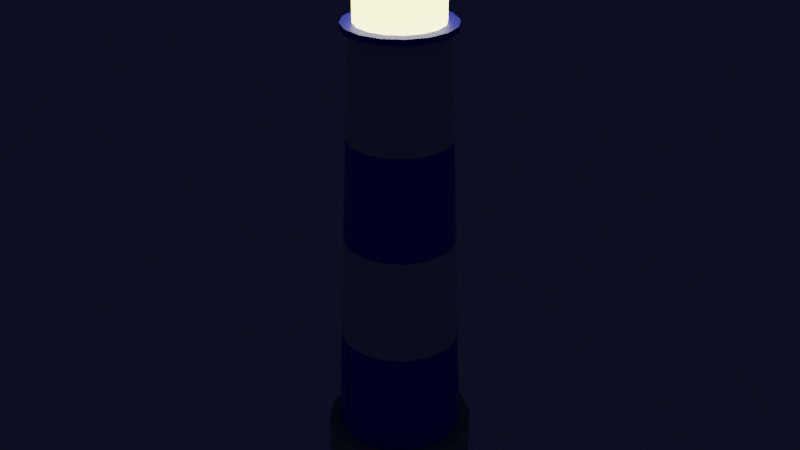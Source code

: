 # Source: Lighthouse.blend  (saved by Blender 3.4.6; exported with 4.5.12 LTS)
import bpy
from mathutils import Matrix  # noqa: F401  (used for matrix-valued properties, if any)

bpy.ops.wm.read_factory_settings(use_empty=True)
scene = bpy.context.scene
scene.name = 'Scene'

# ---- collections
col_collection = bpy.data.collections.new('Collection'); scene.collection.children.link(col_collection)
col_houses = bpy.data.collections.new('Houses'); scene.collection.children.link(col_houses)

# ---- materials (node trees are filled in below, after node groups)
mat_white = bpy.data.materials.new('White')
mat_white.use_transparent_shadow = False
mat_bule = bpy.data.materials.new('Bule')
mat_bule.use_transparent_shadow = False
mat_grey_base = bpy.data.materials.new('Grey Base')
mat_grey_base.use_transparent_shadow = False
mat_emission = bpy.data.materials.new('Emission')
mat_emission.use_transparent_shadow = False

# ---- material node trees
mat_white.use_nodes = True; mat_white.node_tree.nodes.clear()
_N = mat_white.node_tree.nodes; _L = mat_white.node_tree.links
n0 = _N.new('ShaderNodeBsdfPrincipled'); n0.name = 'Principled BSDF'; n0.location = (10, 300)
n0.distribution = 'GGX'
n0.subsurface_method = 'RANDOM_WALK_SKIN'
n0.inputs[3].default_value = 1.45
n0.inputs[27].default_value = (0.0, 0.0, 0.0, 1.0)
n0.inputs[28].default_value = 1.0
n1 = _N.new('ShaderNodeOutputMaterial'); n1.name = 'Material Output'; n1.location = (300, 300)
_L.new(n0.outputs[0], n1.inputs[0])
n1.is_active_output = True
mat_bule.use_nodes = True; mat_bule.node_tree.nodes.clear()
_N = mat_bule.node_tree.nodes; _L = mat_bule.node_tree.links
n0 = _N.new('ShaderNodeBsdfPrincipled'); n0.name = 'Principled BSDF'; n0.location = (10, 300)
n0.distribution = 'GGX'
n0.subsurface_method = 'RANDOM_WALK_SKIN'
n0.inputs[0].default_value = (0.02788, 0.04097, 0.8, 1.0)
n0.inputs[3].default_value = 1.45
n0.inputs[27].default_value = (0.0, 0.0, 0.0, 1.0)
n0.inputs[28].default_value = 1.0
n1 = _N.new('ShaderNodeOutputMaterial'); n1.name = 'Material Output'; n1.location = (300, 300)
_L.new(n0.outputs[0], n1.inputs[0])
n1.is_active_output = True
mat_grey_base.use_nodes = True; mat_grey_base.node_tree.nodes.clear()
_N = mat_grey_base.node_tree.nodes; _L = mat_grey_base.node_tree.links
n0 = _N.new('ShaderNodeBsdfPrincipled'); n0.name = 'Principled BSDF'; n0.location = (10, 300)
n0.distribution = 'GGX'
n0.subsurface_method = 'RANDOM_WALK_SKIN'
n0.inputs[0].default_value = (0.3496, 0.3496, 0.3496, 1.0)
n0.inputs[3].default_value = 1.45
n0.inputs[27].default_value = (0.0, 0.0, 0.0, 1.0)
n0.inputs[28].default_value = 1.0
n1 = _N.new('ShaderNodeOutputMaterial'); n1.name = 'Material Output'; n1.location = (300, 300)
_L.new(n0.outputs[0], n1.inputs[0])
n1.is_active_output = True
mat_emission.use_nodes = True; mat_emission.node_tree.nodes.clear()
_N = mat_emission.node_tree.nodes; _L = mat_emission.node_tree.links
n0 = _N.new('ShaderNodeBsdfPrincipled'); n0.name = 'Principled BSDF'; n0.location = (10, 300)
n0.distribution = 'GGX'
n0.subsurface_method = 'RANDOM_WALK_SKIN'
n0.inputs[3].default_value = 1.45
n0.inputs[27].default_value = (0.5193, 0.4759, 0.1749, 1.0)
n0.inputs[28].default_value = 8.3
n1 = _N.new('ShaderNodeOutputMaterial'); n1.name = 'Material Output'; n1.location = (300, 300)
_L.new(n0.outputs[0], n1.inputs[0])
n1.is_active_output = True

# ---- world
world_world = bpy.data.worlds.new('World'); scene.world = world_world
world_world.use_nodes = True; world_world.node_tree.nodes.clear()
_N = world_world.node_tree.nodes; _L = world_world.node_tree.links
n0 = _N.new('ShaderNodeOutputWorld'); n0.name = 'World Output'; n0.location = (300, 300)
n1 = _N.new('ShaderNodeBackground'); n1.name = 'Background'; n1.location = (10, 300)
n1.inputs[0].default_value = (0.003196, 0.004719, 0.01441, 1.0)
_L.new(n1.outputs[0], n0.inputs[0])
n0.is_active_output = True
world_world.color = (0.05088, 0.05088, 0.05088)
world_world.use_sun_shadow = False
world_world.sun_shadow_jitter_overblur = 0.0

# ---- meshes
me_cylinder_001 = bpy.data.meshes.new('Cylinder.001')
me_cylinder_001.from_pydata([(4.768e-07, 0.663, -3.724), (4.768e-07, 0.5616, -2.92), (0.2537, 0.6125, -3.724), (0.2149, 0.5189, -2.92), (0.4688, 0.4688, -3.724), (0.3971, 0.3971, -2.92), (0.6125, 0.2537, -3.724), (0.5189, 0.2149, -2.92), (0.663, 1.907e-06, -3.724), (0.5616, 1.907e-06, -2.92), (0.6125, -0.2537, -3.724), (0.5189, -0.2149, -2.92), (0.4688, -0.4688, -3.724), (0.3971, -0.3971, -2.92), (0.2537, -0.6125, -3.724), (0.2149, -0.5189, -2.92), (4.768e-07, -0.663, -3.724), (4.768e-07, -0.5616, -2.92), (-0.2537, -0.6125, -3.724), (-0.2149, -0.5189, -2.92), (-0.4688, -0.4688, -3.724), (-0.3971, -0.3971, -2.92), (-0.6125, -0.2537, -3.724), (-0.5189, -0.2149, -2.92), (-0.663, 1.907e-06, -3.724), (-0.5616, 1.907e-06, -2.92), (-0.6125, 0.2537, -3.724), (-0.5189, 0.2149, -2.92), (-0.4688, 0.4688, -3.724), (-0.3971, 0.3971, -2.92), (-0.2537, 0.6125, -3.724), (-0.2149, 0.5189, -2.92), (0.2537, 0.6125, -2.92), (4.768e-07, 0.663, -2.92), (0.4688, 0.4688, -2.92), (0.6125, 0.2537, -2.92), (0.663, 1.907e-06, -2.92), (0.6125, -0.2537, -2.92), (0.4688, -0.4688, -2.92), (0.2537, -0.6125, -2.92), (4.768e-07, -0.663, -2.92), (-0.2537, -0.6125, -2.92), (-0.4688, -0.4688, -2.92), (-0.6125, -0.2537, -2.92), (-0.663, 1.907e-06, -2.92), (-0.6125, 0.2537, -2.92), (-0.4688, 0.4688, -2.92), (-0.2537, 0.6125, -2.92), (0.1612, 0.3891, 0.8304), (4.768e-07, 0.4212, 0.8304), (0.2978, 0.2978, 0.8304), (0.3891, 0.1612, 0.8304), (0.4212, 1.907e-06, 0.8304), (0.3891, -0.1612, 0.8304), (0.2978, -0.2978, 0.8304), (0.1612, -0.3891, 0.8304), (4.768e-07, -0.4212, 0.8304), (-0.1612, -0.3891, 0.8304), (-0.2978, -0.2978, 0.8304), (-0.3891, -0.1612, 0.8304), (-0.4212, 1.907e-06, 0.8304), (-0.3891, 0.1612, 0.8304), (-0.2978, 0.2978, 0.8304), (-0.1612, 0.3891, 0.8304), (0.1612, 0.3891, 0.8304), (4.768e-07, 0.4212, 0.8304), (0.2978, 0.2978, 0.8304), (0.3891, 0.1612, 0.8304), (0.4212, 1.907e-06, 0.8304), (0.3891, -0.1612, 0.8304), (0.2978, -0.2978, 0.8304), (0.1612, -0.3891, 0.8304), (4.768e-07, -0.4212, 0.8304), (-0.1612, -0.3891, 0.8304), (-0.2978, -0.2978, 0.8304), (-0.3891, -0.1612, 0.8304), (-0.4212, 1.907e-06, 0.8304), (-0.3891, 0.1612, 0.8304), (-0.2978, 0.2978, 0.8304), (-0.1612, 0.3891, 0.8304), (0.1854, 0.4475, 0.8304), (4.768e-07, 0.4844, 0.8304), (0.3425, 0.3425, 0.8304), (0.4475, 0.1854, 0.8304), (0.4844, 1.907e-06, 0.8304), (0.4475, -0.1854, 0.8304), (0.3425, -0.3425, 0.8304), (0.1854, -0.4475, 0.8304), (4.768e-07, -0.4844, 0.8304), (-0.1854, -0.4475, 0.8304), (-0.3425, -0.3425, 0.8304), (-0.4475, -0.1854, 0.8304), (-0.4844, 1.907e-06, 0.8304), (-0.4475, 0.1854, 0.8304), (-0.3425, 0.3425, 0.8304), (-0.1854, 0.4475, 0.8304), (0.1854, 0.4475, 0.8304), (4.768e-07, 0.4844, 0.8304), (0.3425, 0.3425, 0.8304), (0.4475, 0.1854, 0.8304), (0.4844, 1.907e-06, 0.8304), (0.4475, -0.1854, 0.8304), (0.3425, -0.3425, 0.8304), (0.1854, -0.4475, 0.8304), (4.768e-07, -0.4844, 0.8304), (-0.1854, -0.4475, 0.8304), (-0.3425, -0.3425, 0.8304), (-0.4475, -0.1854, 0.8304), (-0.4844, 1.907e-06, 0.8304), (-0.4475, 0.1854, 0.8304), (-0.3425, 0.3425, 0.8304), (-0.1854, 0.4475, 0.8304), (0.1466, 0.3538, 0.884), (4.768e-07, 0.383, 0.884), (0.2708, 0.2708, 0.884), (0.3538, 0.1466, 0.884), (0.383, 1.907e-06, 0.884), (0.3538, -0.1466, 0.884), (0.2708, -0.2708, 0.884), (0.1466, -0.3538, 0.884), (4.768e-07, -0.383, 0.884), (-0.1466, -0.3538, 0.884), (-0.2708, -0.2708, 0.884), (-0.3538, -0.1466, 0.884), (-0.383, 1.907e-06, 0.884), (-0.3538, 0.1466, 0.884), (-0.2708, 0.2708, 0.884), (-0.1466, 0.3538, 0.884), (0.1854, 0.4475, 0.884), (4.768e-07, 0.4844, 0.884), (0.3425, 0.3425, 0.884), (0.4475, 0.1854, 0.884), (0.4844, 1.907e-06, 0.884), (0.4475, -0.1854, 0.884), (0.3425, -0.3425, 0.884), (0.1854, -0.4475, 0.884), (4.768e-07, -0.4844, 0.884), (-0.1854, -0.4475, 0.884), (-0.3425, -0.3425, 0.884), (-0.4475, -0.1854, 0.884), (-0.4844, 1.907e-06, 0.884), (-0.4475, 0.1854, 0.884), (-0.3425, 0.3425, 0.884), (-0.1854, 0.4475, 0.884), (0.1466, 0.3538, 1.42), (9.537e-07, 0.383, 1.42), (0.2708, 0.2708, 1.42), (0.3538, 0.1466, 1.42), (0.383, 1.907e-06, 1.42), (0.3538, -0.1466, 1.42), (0.2708, -0.2708, 1.42), (0.1466, -0.3538, 1.42), (7.153e-07, -0.383, 1.42), (-0.1466, -0.3538, 1.42), (-0.2708, -0.2708, 1.42), (-0.3538, -0.1466, 1.42), (-0.383, 1.907e-06, 1.42), (-0.3538, 0.1466, 1.42), (-0.2708, 0.2708, 1.42), (-0.1466, 0.3538, 1.42), (0.1832, 0.4423, 1.42), (9.537e-07, 0.4787, 1.42), (0.3385, 0.3385, 1.42), (0.4423, 0.1832, 1.42), (0.4787, 1.907e-06, 1.42), (0.4423, -0.1832, 1.42), (0.3385, -0.3385, 1.42), (0.1832, -0.4423, 1.42), (7.153e-07, -0.4787, 1.42), (-0.1832, -0.4423, 1.42), (-0.3385, -0.3385, 1.42), (-0.4423, -0.1832, 1.42), (-0.4787, 1.907e-06, 1.42), (-0.4423, 0.1832, 1.42), (-0.3385, 0.3385, 1.42), (-0.1832, 0.4423, 1.42), (0.1832, 0.4423, 1.42), (9.537e-07, 0.4787, 1.42), (0.3385, 0.3385, 1.42), (0.4423, 0.1832, 1.42), (0.4787, 1.907e-06, 1.42), (0.4423, -0.1832, 1.42), (0.3385, -0.3385, 1.42), (0.1832, -0.4423, 1.42), (7.153e-07, -0.4787, 1.42), (-0.1832, -0.4423, 1.42), (-0.3385, -0.3385, 1.42), (-0.4423, -0.1832, 1.42), (-0.4787, 1.907e-06, 1.42), (-0.4423, 0.1832, 1.42), (-0.3385, 0.3385, 1.42), (-0.1832, 0.4423, 1.42), (0.1832, 0.4423, 1.473), (9.537e-07, 0.4787, 1.473), (0.3385, 0.3385, 1.473), (0.4423, 0.1832, 1.473), (0.4787, 1.907e-06, 1.473), (0.4423, -0.1832, 1.473), (0.3385, -0.3385, 1.473), (0.1832, -0.4423, 1.473), (7.153e-07, -0.4787, 1.473), (-0.1832, -0.4423, 1.473), (-0.3385, -0.3385, 1.473), (-0.4423, -0.1832, 1.473), (-0.4787, 1.907e-06, 1.473), (-0.4423, 0.1832, 1.473), (-0.3385, 0.3385, 1.473), (-0.1832, 0.4423, 1.473), (7.153e-07, 1.907e-06, 1.875), (7.153e-07, 1.907e-06, 1.875), (7.153e-07, 1.907e-06, 1.875), (7.153e-07, 1.907e-06, 1.875), (7.153e-07, 1.907e-06, 1.875), (7.153e-07, 1.907e-06, 1.875), (7.153e-07, 1.907e-06, 1.875), (7.153e-07, 1.907e-06, 1.875), (7.153e-07, 1.907e-06, 1.875), (7.153e-07, 1.907e-06, 1.875), (7.153e-07, 1.907e-06, 1.875), (7.153e-07, 1.907e-06, 1.875), (7.153e-07, 1.907e-06, 1.875), (7.153e-07, 1.907e-06, 1.875), (7.153e-07, 1.907e-06, 1.875), (7.153e-07, 1.907e-06, 1.875), (-0.3723, -0.3723, -1.982), (-0.3475, -0.3475, -1.045), (-0.3227, -0.3227, -0.1072), (-0.4216, -0.1746, -0.1072), (-0.454, -0.1881, -1.045), (-0.4864, -0.2015, -1.982), (0.4864, 0.2015, -1.982), (0.454, 0.1881, -1.045), (0.4216, 0.1746, -0.1072), (0.4563, 1.907e-06, -0.1072), (0.4914, 1.907e-06, -1.045), (0.5265, 1.907e-06, -1.982), (-0.4563, 1.907e-06, -0.1072), (-0.4914, 1.907e-06, -1.045), (-0.5265, 1.907e-06, -1.982), (0.4216, -0.1746, -0.1072), (0.454, -0.1881, -1.045), (0.4864, -0.2015, -1.982), (-0.4216, 0.1746, -0.1072), (-0.454, 0.1881, -1.045), (-0.4864, 0.2015, -1.982), (0.3227, -0.3227, -0.1072), (0.3475, -0.3475, -1.045), (0.3723, -0.3723, -1.982), (-0.3227, 0.3227, -0.1072), (-0.3475, 0.3475, -1.045), (-0.3723, 0.3723, -1.982), (0.1746, -0.4216, -0.1072), (0.1881, -0.454, -1.045), (0.2015, -0.4864, -1.982), (-0.1746, 0.4216, -0.1072), (-0.1881, 0.454, -1.045), (-0.2015, 0.4864, -1.982), (4.768e-07, -0.4563, -0.1072), (4.768e-07, -0.4914, -1.045), (4.768e-07, -0.5265, -1.982), (4.768e-07, 0.5265, -1.982), (4.768e-07, 0.4914, -1.045), (4.768e-07, 0.4563, -0.1072), (0.1746, 0.4216, -0.1072), (0.1881, 0.454, -1.045), (0.2015, 0.4864, -1.982), (-0.1746, -0.4216, -0.1072), (-0.1881, -0.454, -1.045), (-0.2015, -0.4864, -1.982), (0.3227, 0.3227, -0.1072), (0.3475, 0.3475, -1.045), (0.3723, 0.3723, -1.982)], [], [(0, 33, 32, 2), (2, 32, 34, 4), (4, 34, 35, 6), (6, 35, 36, 8), (8, 36, 37, 10), (10, 37, 38, 12), (12, 38, 39, 14), (14, 39, 40, 16), (16, 40, 41, 18), (18, 41, 42, 20), (20, 42, 43, 22), (22, 43, 44, 24), (24, 44, 45, 26), (26, 45, 46, 28), (227, 226, 58, 59), (28, 46, 47, 30), (30, 47, 33, 0), (0, 2, 4, 6, 8, 10, 12, 14, 16, 18, 20, 22, 24, 26, 28, 30), (1, 3, 32, 33), (3, 5, 34, 32), (5, 7, 35, 34), (7, 9, 36, 35), (9, 11, 37, 36), (11, 13, 38, 37), (13, 15, 39, 38), (15, 17, 40, 39), (17, 19, 41, 40), (19, 21, 42, 41), (21, 23, 43, 42), (23, 25, 44, 43), (25, 27, 45, 44), (27, 29, 46, 45), (29, 31, 47, 46), (31, 1, 33, 47), (48, 49, 65, 64), (233, 232, 51, 52), (236, 227, 59, 60), (239, 233, 52, 53), (242, 236, 60, 61), (245, 239, 53, 54), (248, 242, 61, 62), (251, 245, 54, 55), (254, 248, 62, 63), (257, 251, 55, 56), (263, 262, 49, 48), (262, 254, 63, 49), (266, 257, 56, 57), (269, 263, 48, 50), (226, 266, 57, 58), (232, 269, 50, 51), (70, 69, 85, 86), (49, 63, 79, 65), (57, 56, 72, 73), (50, 48, 64, 66), (58, 57, 73, 74), (51, 50, 66, 67), (59, 58, 74, 75), (52, 51, 67, 68), (60, 59, 75, 76), (53, 52, 68, 69), (61, 60, 76, 77), (54, 53, 69, 70), (62, 61, 77, 78), (55, 54, 70, 71), (63, 62, 78, 79), (56, 55, 71, 72), (91, 90, 106, 107), (78, 77, 93, 94), (71, 70, 86, 87), (79, 78, 94, 95), (72, 71, 87, 88), (64, 65, 81, 80), (65, 79, 95, 81), (73, 72, 88, 89), (66, 64, 80, 82), (74, 73, 89, 90), (67, 66, 82, 83), (75, 74, 90, 91), (68, 67, 83, 84), (76, 75, 91, 92), (69, 68, 84, 85), (77, 76, 92, 93), (97, 111, 143, 129), (84, 83, 99, 100), (92, 91, 107, 108), (85, 84, 100, 101), (93, 92, 108, 109), (86, 85, 101, 102), (94, 93, 109, 110), (87, 86, 102, 103), (95, 94, 110, 111), (88, 87, 103, 104), (80, 81, 97, 96), (81, 95, 111, 97), (89, 88, 104, 105), (82, 80, 96, 98), (90, 89, 105, 106), (83, 82, 98, 99), (120, 119, 151, 152), (105, 104, 136, 137), (98, 96, 128, 130), (106, 105, 137, 138), (99, 98, 130, 131), (107, 106, 138, 139), (100, 99, 131, 132), (108, 107, 139, 140), (101, 100, 132, 133), (109, 108, 140, 141), (102, 101, 133, 134), (110, 109, 141, 142), (103, 102, 134, 135), (111, 110, 142, 143), (104, 103, 135, 136), (96, 97, 129, 128), (113, 112, 128, 129), (112, 114, 130, 128), (114, 115, 131, 130), (115, 116, 132, 131), (116, 117, 133, 132), (117, 118, 134, 133), (118, 119, 135, 134), (119, 120, 136, 135), (120, 121, 137, 136), (121, 122, 138, 137), (122, 123, 139, 138), (123, 124, 140, 139), (124, 125, 141, 140), (125, 126, 142, 141), (126, 127, 143, 142), (127, 113, 129, 143), (146, 144, 160, 162), (112, 113, 145, 144), (113, 127, 159, 145), (121, 120, 152, 153), (114, 112, 144, 146), (122, 121, 153, 154), (115, 114, 146, 147), (123, 122, 154, 155), (116, 115, 147, 148), (124, 123, 155, 156), (117, 116, 148, 149), (125, 124, 156, 157), (118, 117, 149, 150), (126, 125, 157, 158), (119, 118, 150, 151), (127, 126, 158, 159), (167, 166, 182, 183), (154, 153, 169, 170), (147, 146, 162, 163), (155, 154, 170, 171), (148, 147, 163, 164), (156, 155, 171, 172), (149, 148, 164, 165), (157, 156, 172, 173), (150, 149, 165, 166), (158, 157, 173, 174), (151, 150, 166, 167), (159, 158, 174, 175), (152, 151, 167, 168), (144, 145, 161, 160), (145, 159, 175, 161), (153, 152, 168, 169), (188, 187, 203, 204), (175, 174, 190, 191), (168, 167, 183, 184), (160, 161, 177, 176), (161, 175, 191, 177), (169, 168, 184, 185), (162, 160, 176, 178), (170, 169, 185, 186), (163, 162, 178, 179), (171, 170, 186, 187), (164, 163, 179, 180), (172, 171, 187, 188), (165, 164, 180, 181), (173, 172, 188, 189), (166, 165, 181, 182), (174, 173, 189, 190), (202, 201, 217, 218), (181, 180, 196, 197), (189, 188, 204, 205), (182, 181, 197, 198), (190, 189, 205, 206), (183, 182, 198, 199), (191, 190, 206, 207), (184, 183, 199, 200), (176, 177, 193, 192), (177, 191, 207, 193), (185, 184, 200, 201), (178, 176, 192, 194), (186, 185, 201, 202), (179, 178, 194, 195), (187, 186, 202, 203), (180, 179, 195, 196), (208, 209, 223, 222, 221, 220, 219, 218, 217, 216, 215, 214, 213, 212, 211, 210), (195, 194, 210, 211), (203, 202, 218, 219), (196, 195, 211, 212), (204, 203, 219, 220), (197, 196, 212, 213), (205, 204, 220, 221), (198, 197, 213, 214), (206, 205, 221, 222), (199, 198, 214, 215), (207, 206, 222, 223), (200, 199, 215, 216), (192, 193, 209, 208), (193, 207, 223, 209), (201, 200, 216, 217), (194, 192, 208, 210), (7, 5, 271, 230), (230, 271, 270, 231), (231, 270, 269, 232), (21, 19, 268, 224), (224, 268, 267, 225), (225, 267, 266, 226), (5, 3, 265, 271), (271, 265, 264, 270), (270, 264, 263, 269), (19, 17, 259, 268), (268, 259, 258, 267), (267, 258, 257, 266), (1, 31, 256, 260), (260, 256, 255, 261), (261, 255, 254, 262), (3, 1, 260, 265), (265, 260, 261, 264), (264, 261, 262, 263), (17, 15, 253, 259), (259, 253, 252, 258), (258, 252, 251, 257), (31, 29, 250, 256), (256, 250, 249, 255), (255, 249, 248, 254), (15, 13, 247, 253), (253, 247, 246, 252), (252, 246, 245, 251), (29, 27, 244, 250), (250, 244, 243, 249), (249, 243, 242, 248), (13, 11, 241, 247), (247, 241, 240, 246), (246, 240, 239, 245), (27, 25, 238, 244), (244, 238, 237, 243), (243, 237, 236, 242), (11, 9, 235, 241), (241, 235, 234, 240), (240, 234, 233, 239), (25, 23, 229, 238), (238, 229, 228, 237), (237, 228, 227, 236), (9, 7, 230, 235), (235, 230, 231, 234), (234, 231, 232, 233), (23, 21, 224, 229), (229, 224, 225, 228), (228, 225, 226, 227)])
me_cylinder_001.polygons.foreach_set('material_index', [2, 2, 2, 2, 2, 2, 2, 2, 2, 2, 2, 2, 2, 2, 0, 2, 2, 0, 2, 2, 2, 2, 2, 2, 2, 2, 2, 2, 2, 2, 2, 2, 2, 2, 0, 0, 0, 0, 0, 0, 0, 0, 0, 0, 0, 0, 0, 0, 0, 0, 1, 0, 0, 0, 0, 0, 0, 0, 0, 0, 0, 0, 0, 0, 0, 0, 0, 1, 1, 1, 1, 1, 1, 1, 1, 1, 1, 1, 1, 1, 1, 1, 1, 0, 0, 0, 0, 0, 0, 0, 0, 0, 0, 0, 0, 0, 0, 0, 3, 1, 1, 1, 1, 1, 1, 1, 1, 1, 1, 1, 1, 1, 1, 1, 1, 1, 1, 1, 1, 1, 1, 1, 1, 1, 1, 1, 1, 1, 1, 1, 1, 3, 3, 3, 3, 3, 3, 3, 3, 3, 3, 3, 3, 3, 3, 3, 1, 0, 1, 0, 1, 0, 1, 0, 1, 0, 1, 0, 1, 0, 0, 1, 1, 1, 1, 1, 1, 1, 1, 1, 1, 1, 1, 1, 1, 1, 1, 1, 1, 1, 1, 1, 1, 1, 1, 1, 1, 1, 1, 1, 1, 1, 1, 1, 1, 1, 1, 1, 1, 1, 1, 1, 1, 1, 1, 1, 1, 1, 1, 1, 1, 0, 1, 1, 0, 1, 1, 0, 1, 1, 0, 1, 1, 0, 1, 1, 0, 1, 1, 0, 1, 1, 0, 1, 1, 0, 1, 1, 0, 1, 1, 0, 1, 1, 0, 1, 1, 0, 1, 1, 0, 1, 1, 0, 1, 1, 0, 1])
_uv = me_cylinder_001.uv_layers.new(name='UVMap')
_uv.uv.foreach_set('vector', [1.0, 0.5, 1.0, 1.0, 0.9375, 1.0, 0.9375, 0.5, 0.9375, 0.5, 0.9375, 1.0, 0.875, 1.0, 0.875, 0.5, 0.875, 0.5, 0.875, 1.0, 0.8125, 1.0, 0.8125, 0.5, 0.8125, 0.5, 0.8125, 1.0, 0.75, 1.0, 0.75, 0.5, 0.75, 0.5, 0.75, 1.0, 0.6875, 1.0, 0.6875, 0.5, 0.6875, 0.5, 0.6875, 1.0, 0.625, 1.0, 0.625, 0.5, 0.625, 0.5, 0.625, 1.0, 0.5625, 1.0, 0.5625, 0.5, 0.5625, 0.5, 0.5625, 1.0, 0.5, 1.0, 0.5, 0.5, 0.5, 0.5, 0.5, 1.0, 0.4375, 1.0, 0.4375, 0.5, 0.4375, 0.5, 0.4375, 1.0, 0.375, 1.0, 0.375, 0.5, 0.375, 0.5, 0.375, 1.0, 0.3125, 1.0, 0.3125, 0.5, 0.3125, 0.5, 0.3125, 1.0, 0.25, 1.0, 0.25, 0.5, 0.25, 0.5, 0.25, 1.0, 0.1875, 1.0, 0.1875, 0.5, 0.1875, 0.5, 0.1875, 1.0, 0.125, 1.0, 0.125, 0.5, 0.06218, 0.1722, 0.1062, 0.1062, 0.1062, 0.1062, 0.06218, 0.1722, 0.125, 0.5, 0.125, 1.0, 0.0625, 1.0, 0.0625, 0.5, 0.0625, 0.5, 0.0625, 1.0, 0.0, 1.0, 0.0, 0.5, 0.75, 0.49, 0.8418, 0.4717, 0.9197, 0.4197, 0.9717, 0.3418, 0.99, 0.25, 0.9717, 0.1582, 0.9197, 0.08029, 0.8418, 0.02827, 0.75, 0.01, 0.6582, 0.02827, 0.5803, 0.08029, 0.5283, 0.1582, 0.51, 0.25, 0.5283, 0.3418, 0.5803, 0.4197, 0.6582, 0.4717, 0.25, 0.4533, 0.3278, 0.4378, 0.3418, 0.4717, 0.25, 0.49, 0.3278, 0.4378, 0.3938, 0.3938, 0.4197, 0.4197, 0.3418, 0.4717, 0.3938, 0.3938, 0.4378, 0.3278, 0.4717, 0.3418, 0.4197, 0.4197, 0.4378, 0.3278, 0.4533, 0.25, 0.49, 0.25, 0.4717, 0.3418, 0.4533, 0.25, 0.4378, 0.1722, 0.4717, 0.1582, 0.49, 0.25, 0.4378, 0.1722, 0.3938, 0.1062, 0.4197, 0.08029, 0.4717, 0.1582, 0.3938, 0.1062, 0.3278, 0.06218, 0.3418, 0.02827, 0.4197, 0.08029, 0.3278, 0.06218, 0.25, 0.04671, 0.25, 0.01, 0.3418, 0.02827, 0.25, 0.04671, 0.1722, 0.06218, 0.1582, 0.02827, 0.25, 0.01, 0.1722, 0.06218, 0.1062, 0.1062, 0.08029, 0.08029, 0.1582, 0.02827, 0.1062, 0.1062, 0.06218, 0.1722, 0.02827, 0.1582, 0.08029, 0.08029, 0.06218, 0.1722, 0.04671, 0.25, 0.01, 0.25, 0.02827, 0.1582, 0.04671, 0.25, 0.06218, 0.3278, 0.02827, 0.3418, 0.01, 0.25, 0.06218, 0.3278, 0.1062, 0.3938, 0.08029, 0.4197, 0.02827, 0.3418, 0.1062, 0.3938, 0.1722, 0.4378, 0.1582, 0.4717, 0.08029, 0.4197, 0.1722, 0.4378, 0.25, 0.4533, 0.25, 0.49, 0.1582, 0.4717, 0.3278, 0.4378, 0.25, 0.4533, 0.25, 0.4533, 0.3278, 0.4378, 0.4533, 0.25, 0.4378, 0.3278, 0.4378, 0.3278, 0.4533, 0.25, 0.04671, 0.25, 0.06218, 0.1722, 0.06218, 0.1722, 0.04671, 0.25, 0.4378, 0.1722, 0.4533, 0.25, 0.4533, 0.25, 0.4378, 0.1722, 0.06218, 0.3278, 0.04671, 0.25, 0.04671, 0.25, 0.06218, 0.3278, 0.3938, 0.1062, 0.4378, 0.1722, 0.4378, 0.1722, 0.3938, 0.1062, 0.1062, 0.3938, 0.06218, 0.3278, 0.06218, 0.3278, 0.1062, 0.3938, 0.3278, 0.06218, 0.3938, 0.1062, 0.3938, 0.1062, 0.3278, 0.06218, 0.1722, 0.4378, 0.1062, 0.3938, 0.1062, 0.3938, 0.1722, 0.4378, 0.25, 0.04671, 0.3278, 0.06218, 0.3278, 0.06218, 0.25, 0.04671, 0.3278, 0.4378, 0.25, 0.4533, 0.25, 0.4533, 0.3278, 0.4378, 0.25, 0.4533, 0.1722, 0.4378, 0.1722, 0.4378, 0.25, 0.4533, 0.1722, 0.06218, 0.25, 0.04671, 0.25, 0.04671, 0.1722, 0.06218, 0.3938, 0.3938, 0.3278, 0.4378, 0.3278, 0.4378, 0.3938, 0.3938, 0.1062, 0.1062, 0.1722, 0.06218, 0.1722, 0.06218, 0.1062, 0.1062, 0.4378, 0.3278, 0.3938, 0.3938, 0.3938, 0.3938, 0.4378, 0.3278, 0.3938, 0.1062, 0.4378, 0.1722, 0.4378, 0.1722, 0.3938, 0.1062, 0.25, 0.4533, 0.1722, 0.4378, 0.1722, 0.4378, 0.25, 0.4533, 0.1722, 0.06218, 0.25, 0.04671, 0.25, 0.04671, 0.1722, 0.06218, 0.3938, 0.3938, 0.3278, 0.4378, 0.3278, 0.4378, 0.3938, 0.3938, 0.1062, 0.1062, 0.1722, 0.06218, 0.1722, 0.06218, 0.1062, 0.1062, 0.4378, 0.3278, 0.3938, 0.3938, 0.3938, 0.3938, 0.4378, 0.3278, 0.06218, 0.1722, 0.1062, 0.1062, 0.1062, 0.1062, 0.06218, 0.1722, 0.4533, 0.25, 0.4378, 0.3278, 0.4378, 0.3278, 0.4533, 0.25, 0.04671, 0.25, 0.06218, 0.1722, 0.06218, 0.1722, 0.04671, 0.25, 0.4378, 0.1722, 0.4533, 0.25, 0.4533, 0.25, 0.4378, 0.1722, 0.06218, 0.3278, 0.04671, 0.25, 0.04671, 0.25, 0.06218, 0.3278, 0.3938, 0.1062, 0.4378, 0.1722, 0.4378, 0.1722, 0.3938, 0.1062, 0.1062, 0.3938, 0.06218, 0.3278, 0.06218, 0.3278, 0.1062, 0.3938, 0.3278, 0.06218, 0.3938, 0.1062, 0.3938, 0.1062, 0.3278, 0.06218, 0.1722, 0.4378, 0.1062, 0.3938, 0.1062, 0.3938, 0.1722, 0.4378, 0.25, 0.04671, 0.3278, 0.06218, 0.3278, 0.06218, 0.25, 0.04671, 0.06218, 0.1722, 0.1062, 0.1062, 0.1062, 0.1062, 0.06218, 0.1722, 0.1062, 0.3938, 0.06218, 0.3278, 0.06218, 0.3278, 0.1062, 0.3938, 0.3278, 0.06218, 0.3938, 0.1062, 0.3938, 0.1062, 0.3278, 0.06218, 0.1722, 0.4378, 0.1062, 0.3938, 0.1062, 0.3938, 0.1722, 0.4378, 0.25, 0.04671, 0.3278, 0.06218, 0.3278, 0.06218, 0.25, 0.04671, 0.3278, 0.4378, 0.25, 0.4533, 0.25, 0.4533, 0.3278, 0.4378, 0.25, 0.4533, 0.1722, 0.4378, 0.1722, 0.4378, 0.25, 0.4533, 0.1722, 0.06218, 0.25, 0.04671, 0.25, 0.04671, 0.1722, 0.06218, 0.3938, 0.3938, 0.3278, 0.4378, 0.3278, 0.4378, 0.3938, 0.3938, 0.1062, 0.1062, 0.1722, 0.06218, 0.1722, 0.06218, 0.1062, 0.1062, 0.4378, 0.3278, 0.3938, 0.3938, 0.3938, 0.3938, 0.4378, 0.3278, 0.06218, 0.1722, 0.1062, 0.1062, 0.1062, 0.1062, 0.06218, 0.1722, 0.4533, 0.25, 0.4378, 0.3278, 0.4378, 0.3278, 0.4533, 0.25, 0.04671, 0.25, 0.06218, 0.1722, 0.06218, 0.1722, 0.04671, 0.25, 0.4378, 0.1722, 0.4533, 0.25, 0.4533, 0.25, 0.4378, 0.1722, 0.06218, 0.3278, 0.04671, 0.25, 0.04671, 0.25, 0.06218, 0.3278, 0.25, 0.4533, 0.1722, 0.4378, 0.1722, 0.4378, 0.25, 0.4533, 0.4533, 0.25, 0.4378, 0.3278, 0.4378, 0.3278, 0.4533, 0.25, 0.04671, 0.25, 0.06218, 0.1722, 0.06218, 0.1722, 0.04671, 0.25, 0.4378, 0.1722, 0.4533, 0.25, 0.4533, 0.25, 0.4378, 0.1722, 0.06218, 0.3278, 0.04671, 0.25, 0.04671, 0.25, 0.06218, 0.3278, 0.3938, 0.1062, 0.4378, 0.1722, 0.4378, 0.1722, 0.3938, 0.1062, 0.1062, 0.3938, 0.06218, 0.3278, 0.06218, 0.3278, 0.1062, 0.3938, 0.3278, 0.06218, 0.3938, 0.1062, 0.3938, 0.1062, 0.3278, 0.06218, 0.1722, 0.4378, 0.1062, 0.3938, 0.1062, 0.3938, 0.1722, 0.4378, 0.25, 0.04671, 0.3278, 0.06218, 0.3278, 0.06218, 0.25, 0.04671, 0.3278, 0.4378, 0.25, 0.4533, 0.25, 0.4533, 0.3278, 0.4378, 0.25, 0.4533, 0.1722, 0.4378, 0.1722, 0.4378, 0.25, 0.4533, 0.1722, 0.06218, 0.25, 0.04671, 0.25, 0.04671, 0.1722, 0.06218, 0.3938, 0.3938, 0.3278, 0.4378, 0.3278, 0.4378, 0.3938, 0.3938, 0.1062, 0.1062, 0.1722, 0.06218, 0.1722, 0.06218, 0.1062, 0.1062, 0.4378, 0.3278, 0.3938, 0.3938, 0.3938, 0.3938, 0.4378, 0.3278, 0.25, 0.08926, 0.3115, 0.1015, 0.3115, 0.1015, 0.25, 0.08926, 0.1722, 0.06218, 0.25, 0.04671, 0.25, 0.04671, 0.1722, 0.06218, 0.3938, 0.3938, 0.3278, 0.4378, 0.3278, 0.4378, 0.3938, 0.3938, 0.1062, 0.1062, 0.1722, 0.06218, 0.1722, 0.06218, 0.1062, 0.1062, 0.4378, 0.3278, 0.3938, 0.3938, 0.3938, 0.3938, 0.4378, 0.3278, 0.06218, 0.1722, 0.1062, 0.1062, 0.1062, 0.1062, 0.06218, 0.1722, 0.4533, 0.25, 0.4378, 0.3278, 0.4378, 0.3278, 0.4533, 0.25, 0.04671, 0.25, 0.06218, 0.1722, 0.06218, 0.1722, 0.04671, 0.25, 0.4378, 0.1722, 0.4533, 0.25, 0.4533, 0.25, 0.4378, 0.1722, 0.06218, 0.3278, 0.04671, 0.25, 0.04671, 0.25, 0.06218, 0.3278, 0.3938, 0.1062, 0.4378, 0.1722, 0.4378, 0.1722, 0.3938, 0.1062, 0.1062, 0.3938, 0.06218, 0.3278, 0.06218, 0.3278, 0.1062, 0.3938, 0.3278, 0.06218, 0.3938, 0.1062, 0.3938, 0.1062, 0.3278, 0.06218, 0.1722, 0.4378, 0.1062, 0.3938, 0.1062, 0.3938, 0.1722, 0.4378, 0.25, 0.04671, 0.3278, 0.06218, 0.3278, 0.06218, 0.25, 0.04671, 0.3278, 0.4378, 0.25, 0.4533, 0.25, 0.4533, 0.3278, 0.4378, 0.25, 0.4107, 0.3115, 0.3985, 0.3278, 0.4378, 0.25, 0.4533, 0.3115, 0.3985, 0.3637, 0.3637, 0.3938, 0.3938, 0.3278, 0.4378, 0.3637, 0.3637, 0.3985, 0.3115, 0.4378, 0.3278, 0.3938, 0.3938, 0.3985, 0.3115, 0.4107, 0.25, 0.4533, 0.25, 0.4378, 0.3278, 0.4107, 0.25, 0.3985, 0.1885, 0.4378, 0.1722, 0.4533, 0.25, 0.3985, 0.1885, 0.3637, 0.1363, 0.3938, 0.1062, 0.4378, 0.1722, 0.3637, 0.1363, 0.3115, 0.1015, 0.3278, 0.06218, 0.3938, 0.1062, 0.3115, 0.1015, 0.25, 0.08926, 0.25, 0.04671, 0.3278, 0.06218, 0.25, 0.08926, 0.1885, 0.1015, 0.1722, 0.06218, 0.25, 0.04671, 0.1885, 0.1015, 0.1363, 0.1363, 0.1062, 0.1062, 0.1722, 0.06218, 0.1363, 0.1363, 0.1015, 0.1885, 0.06218, 0.1722, 0.1062, 0.1062, 0.1015, 0.1885, 0.08926, 0.25, 0.04671, 0.25, 0.06218, 0.1722, 0.08926, 0.25, 0.1015, 0.3115, 0.06218, 0.3278, 0.04671, 0.25, 0.1015, 0.3115, 0.1363, 0.3637, 0.1062, 0.3938, 0.06218, 0.3278, 0.1363, 0.3637, 0.1885, 0.3985, 0.1722, 0.4378, 0.1062, 0.3938, 0.1885, 0.3985, 0.25, 0.4107, 0.25, 0.4533, 0.1722, 0.4378, 0.3637, 0.3637, 0.3115, 0.3985, 0.3115, 0.3985, 0.3637, 0.3637, 0.3115, 0.3985, 0.25, 0.4107, 0.25, 0.4107, 0.3115, 0.3985, 0.25, 0.4107, 0.1885, 0.3985, 0.1885, 0.3985, 0.25, 0.4107, 0.1885, 0.1015, 0.25, 0.08926, 0.25, 0.08926, 0.1885, 0.1015, 0.3637, 0.3637, 0.3115, 0.3985, 0.3115, 0.3985, 0.3637, 0.3637, 0.1363, 0.1363, 0.1885, 0.1015, 0.1885, 0.1015, 0.1363, 0.1363, 0.3985, 0.3115, 0.3637, 0.3637, 0.3637, 0.3637, 0.3985, 0.3115, 0.1015, 0.1885, 0.1363, 0.1363, 0.1363, 0.1363, 0.1015, 0.1885, 0.4107, 0.25, 0.3985, 0.3115, 0.3985, 0.3115, 0.4107, 0.25, 0.08926, 0.25, 0.1015, 0.1885, 0.1015, 0.1885, 0.08926, 0.25, 0.3985, 0.1885, 0.4107, 0.25, 0.4107, 0.25, 0.3985, 0.1885, 0.1015, 0.3115, 0.08926, 0.25, 0.08926, 0.25, 0.1015, 0.3115, 0.3637, 0.1363, 0.3985, 0.1885, 0.3985, 0.1885, 0.3637, 0.1363, 0.1363, 0.3637, 0.1015, 0.3115, 0.1015, 0.3115, 0.1363, 0.3637, 0.3115, 0.1015, 0.3637, 0.1363, 0.3637, 0.1363, 0.3115, 0.1015, 0.1885, 0.3985, 0.1363, 0.3637, 0.1363, 0.3637, 0.1885, 0.3985, 0.3115, 0.1015, 0.3637, 0.1363, 0.3637, 0.1363, 0.3115, 0.1015, 0.1363, 0.1363, 0.1885, 0.1015, 0.1885, 0.1015, 0.1363, 0.1363, 0.3985, 0.3115, 0.3637, 0.3637, 0.3637, 0.3637, 0.3985, 0.3115, 0.1015, 0.1885, 0.1363, 0.1363, 0.1363, 0.1363, 0.1015, 0.1885, 0.4107, 0.25, 0.3985, 0.3115, 0.3985, 0.3115, 0.4107, 0.25, 0.08926, 0.25, 0.1015, 0.1885, 0.1015, 0.1885, 0.08926, 0.25, 0.3985, 0.1885, 0.4107, 0.25, 0.4107, 0.25, 0.3985, 0.1885, 0.1015, 0.3115, 0.08926, 0.25, 0.08926, 0.25, 0.1015, 0.3115, 0.3637, 0.1363, 0.3985, 0.1885, 0.3985, 0.1885, 0.3637, 0.1363, 0.1363, 0.3637, 0.1015, 0.3115, 0.1015, 0.3115, 0.1363, 0.3637, 0.3115, 0.1015, 0.3637, 0.1363, 0.3637, 0.1363, 0.3115, 0.1015, 0.1885, 0.3985, 0.1363, 0.3637, 0.1363, 0.3637, 0.1885, 0.3985, 0.25, 0.08926, 0.3115, 0.1015, 0.3115, 0.1015, 0.25, 0.08926, 0.3115, 0.3985, 0.25, 0.4107, 0.25, 0.4107, 0.3115, 0.3985, 0.25, 0.4107, 0.1885, 0.3985, 0.1885, 0.3985, 0.25, 0.4107, 0.1885, 0.1015, 0.25, 0.08926, 0.25, 0.08926, 0.1885, 0.1015, 0.08926, 0.25, 0.1015, 0.1885, 0.1015, 0.1885, 0.08926, 0.25, 0.1885, 0.3985, 0.1363, 0.3637, 0.1363, 0.3637, 0.1885, 0.3985, 0.25, 0.08926, 0.3115, 0.1015, 0.3115, 0.1015, 0.25, 0.08926, 0.3115, 0.3985, 0.25, 0.4107, 0.25, 0.4107, 0.3115, 0.3985, 0.25, 0.4107, 0.1885, 0.3985, 0.1885, 0.3985, 0.25, 0.4107, 0.1885, 0.1015, 0.25, 0.08926, 0.25, 0.08926, 0.1885, 0.1015, 0.3637, 0.3637, 0.3115, 0.3985, 0.3115, 0.3985, 0.3637, 0.3637, 0.1363, 0.1363, 0.1885, 0.1015, 0.1885, 0.1015, 0.1363, 0.1363, 0.3985, 0.3115, 0.3637, 0.3637, 0.3637, 0.3637, 0.3985, 0.3115, 0.1015, 0.1885, 0.1363, 0.1363, 0.1363, 0.1363, 0.1015, 0.1885, 0.4107, 0.25, 0.3985, 0.3115, 0.3985, 0.3115, 0.4107, 0.25, 0.08926, 0.25, 0.1015, 0.1885, 0.1015, 0.1885, 0.08926, 0.25, 0.3985, 0.1885, 0.4107, 0.25, 0.4107, 0.25, 0.3985, 0.1885, 0.1015, 0.3115, 0.08926, 0.25, 0.08926, 0.25, 0.1015, 0.3115, 0.3637, 0.1363, 0.3985, 0.1885, 0.3985, 0.1885, 0.3637, 0.1363, 0.1363, 0.3637, 0.1015, 0.3115, 0.1015, 0.3115, 0.1363, 0.3637, 0.1363, 0.1363, 0.1885, 0.1015, 0.1885, 0.1015, 0.1363, 0.1363, 0.3985, 0.1885, 0.4107, 0.25, 0.4107, 0.25, 0.3985, 0.1885, 0.1015, 0.3115, 0.08926, 0.25, 0.08926, 0.25, 0.1015, 0.3115, 0.3637, 0.1363, 0.3985, 0.1885, 0.3985, 0.1885, 0.3637, 0.1363, 0.1363, 0.3637, 0.1015, 0.3115, 0.1015, 0.3115, 0.1363, 0.3637, 0.3115, 0.1015, 0.3637, 0.1363, 0.3637, 0.1363, 0.3115, 0.1015, 0.1885, 0.3985, 0.1363, 0.3637, 0.1363, 0.3637, 0.1885, 0.3985, 0.25, 0.08926, 0.3115, 0.1015, 0.3115, 0.1015, 0.25, 0.08926, 0.3115, 0.3985, 0.25, 0.4107, 0.25, 0.4107, 0.3115, 0.3985, 0.25, 0.4107, 0.1885, 0.3985, 0.1885, 0.3985, 0.25, 0.4107, 0.1885, 0.1015, 0.25, 0.08926, 0.25, 0.08926, 0.1885, 0.1015, 0.3637, 0.3637, 0.3115, 0.3985, 0.3115, 0.3985, 0.3637, 0.3637, 0.1363, 0.1363, 0.1885, 0.1015, 0.1885, 0.1015, 0.1363, 0.1363, 0.3985, 0.3115, 0.3637, 0.3637, 0.3637, 0.3637, 0.3985, 0.3115, 0.1015, 0.1885, 0.1363, 0.1363, 0.1363, 0.1363, 0.1015, 0.1885, 0.4107, 0.25, 0.3985, 0.3115, 0.3985, 0.3115, 0.4107, 0.25, 0.3115, 0.3985, 0.25, 0.4107, 0.1885, 0.3985, 0.1363, 0.3637, 0.1015, 0.3115, 0.08926, 0.25, 0.1015, 0.1885, 0.1363, 0.1363, 0.1885, 0.1015, 0.25, 0.08926, 0.3115, 0.1015, 0.3637, 0.1363, 0.3985, 0.1885, 0.4107, 0.25, 0.3985, 0.3115, 0.3637, 0.3637, 0.3985, 0.3115, 0.3637, 0.3637, 0.3637, 0.3637, 0.3985, 0.3115, 0.1015, 0.1885, 0.1363, 0.1363, 0.1363, 0.1363, 0.1015, 0.1885, 0.4107, 0.25, 0.3985, 0.3115, 0.3985, 0.3115, 0.4107, 0.25, 0.08926, 0.25, 0.1015, 0.1885, 0.1015, 0.1885, 0.08926, 0.25, 0.3985, 0.1885, 0.4107, 0.25, 0.4107, 0.25, 0.3985, 0.1885, 0.1015, 0.3115, 0.08926, 0.25, 0.08926, 0.25, 0.1015, 0.3115, 0.3637, 0.1363, 0.3985, 0.1885, 0.3985, 0.1885, 0.3637, 0.1363, 0.1363, 0.3637, 0.1015, 0.3115, 0.1015, 0.3115, 0.1363, 0.3637, 0.3115, 0.1015, 0.3637, 0.1363, 0.3637, 0.1363, 0.3115, 0.1015, 0.1885, 0.3985, 0.1363, 0.3637, 0.1363, 0.3637, 0.1885, 0.3985, 0.25, 0.08926, 0.3115, 0.1015, 0.3115, 0.1015, 0.25, 0.08926, 0.3115, 0.3985, 0.25, 0.4107, 0.25, 0.4107, 0.3115, 0.3985, 0.25, 0.4107, 0.1885, 0.3985, 0.1885, 0.3985, 0.25, 0.4107, 0.1885, 0.1015, 0.25, 0.08926, 0.25, 0.08926, 0.1885, 0.1015, 0.3637, 0.3637, 0.3115, 0.3985, 0.3115, 0.3985, 0.3637, 0.3637, 0.4378, 0.3278, 0.3938, 0.3938, 0.3938, 0.3938, 0.4378, 0.3278, 0.4378, 0.3278, 0.3938, 0.3938, 0.3938, 0.3938, 0.4378, 0.3278, 0.4378, 0.3278, 0.3938, 0.3938, 0.3938, 0.3938, 0.4378, 0.3278, 0.1062, 0.1062, 0.1722, 0.06218, 0.1722, 0.06218, 0.1062, 0.1062, 0.1062, 0.1062, 0.1722, 0.06218, 0.1722, 0.06218, 0.1062, 0.1062, 0.1062, 0.1062, 0.1722, 0.06218, 0.1722, 0.06218, 0.1062, 0.1062, 0.3938, 0.3938, 0.3278, 0.4378, 0.3278, 0.4378, 0.3938, 0.3938, 0.3938, 0.3938, 0.3278, 0.4378, 0.3278, 0.4378, 0.3938, 0.3938, 0.3938, 0.3938, 0.3278, 0.4378, 0.3278, 0.4378, 0.3938, 0.3938, 0.1722, 0.06218, 0.25, 0.04671, 0.25, 0.04671, 0.1722, 0.06218, 0.1722, 0.06218, 0.25, 0.04671, 0.25, 0.04671, 0.1722, 0.06218, 0.1722, 0.06218, 0.25, 0.04671, 0.25, 0.04671, 0.1722, 0.06218, 0.25, 0.4533, 0.1722, 0.4378, 0.1722, 0.4378, 0.25, 0.4533, 0.25, 0.4533, 0.1722, 0.4378, 0.1722, 0.4378, 0.25, 0.4533, 0.25, 0.4533, 0.1722, 0.4378, 0.1722, 0.4378, 0.25, 0.4533, 0.3278, 0.4378, 0.25, 0.4533, 0.25, 0.4533, 0.3278, 0.4378, 0.3278, 0.4378, 0.25, 0.4533, 0.25, 0.4533, 0.3278, 0.4378, 0.3278, 0.4378, 0.25, 0.4533, 0.25, 0.4533, 0.3278, 0.4378, 0.25, 0.04671, 0.3278, 0.06218, 0.3278, 0.06218, 0.25, 0.04671, 0.25, 0.04671, 0.3278, 0.06218, 0.3278, 0.06218, 0.25, 0.04671, 0.25, 0.04671, 0.3278, 0.06218, 0.3278, 0.06218, 0.25, 0.04671, 0.1722, 0.4378, 0.1062, 0.3938, 0.1062, 0.3938, 0.1722, 0.4378, 0.1722, 0.4378, 0.1062, 0.3938, 0.1062, 0.3938, 0.1722, 0.4378, 0.1722, 0.4378, 0.1062, 0.3938, 0.1062, 0.3938, 0.1722, 0.4378, 0.3278, 0.06218, 0.3938, 0.1062, 0.3938, 0.1062, 0.3278, 0.06218, 0.3278, 0.06218, 0.3938, 0.1062, 0.3938, 0.1062, 0.3278, 0.06218, 0.3278, 0.06218, 0.3938, 0.1062, 0.3938, 0.1062, 0.3278, 0.06218, 0.1062, 0.3938, 0.06218, 0.3278, 0.06218, 0.3278, 0.1062, 0.3938, 0.1062, 0.3938, 0.06218, 0.3278, 0.06218, 0.3278, 0.1062, 0.3938, 0.1062, 0.3938, 0.06218, 0.3278, 0.06218, 0.3278, 0.1062, 0.3938, 0.3938, 0.1062, 0.4378, 0.1722, 0.4378, 0.1722, 0.3938, 0.1062, 0.3938, 0.1062, 0.4378, 0.1722, 0.4378, 0.1722, 0.3938, 0.1062, 0.3938, 0.1062, 0.4378, 0.1722, 0.4378, 0.1722, 0.3938, 0.1062, 0.06218, 0.3278, 0.04671, 0.25, 0.04671, 0.25, 0.06218, 0.3278, 0.06218, 0.3278, 0.04671, 0.25, 0.04671, 0.25, 0.06218, 0.3278, 0.06218, 0.3278, 0.04671, 0.25, 0.04671, 0.25, 0.06218, 0.3278, 0.4378, 0.1722, 0.4533, 0.25, 0.4533, 0.25, 0.4378, 0.1722, 0.4378, 0.1722, 0.4533, 0.25, 0.4533, 0.25, 0.4378, 0.1722, 0.4378, 0.1722, 0.4533, 0.25, 0.4533, 0.25, 0.4378, 0.1722, 0.04671, 0.25, 0.06218, 0.1722, 0.06218, 0.1722, 0.04671, 0.25, 0.04671, 0.25, 0.06218, 0.1722, 0.06218, 0.1722, 0.04671, 0.25, 0.04671, 0.25, 0.06218, 0.1722, 0.06218, 0.1722, 0.04671, 0.25, 0.4533, 0.25, 0.4378, 0.3278, 0.4378, 0.3278, 0.4533, 0.25, 0.4533, 0.25, 0.4378, 0.3278, 0.4378, 0.3278, 0.4533, 0.25, 0.4533, 0.25, 0.4378, 0.3278, 0.4378, 0.3278, 0.4533, 0.25, 0.06218, 0.1722, 0.1062, 0.1062, 0.1062, 0.1062, 0.06218, 0.1722, 0.06218, 0.1722, 0.1062, 0.1062, 0.1062, 0.1062, 0.06218, 0.1722, 0.06218, 0.1722, 0.1062, 0.1062, 0.1062, 0.1062, 0.06218, 0.1722])
me_cylinder_001.materials.append(mat_white)
me_cylinder_001.materials.append(mat_bule)
me_cylinder_001.materials.append(mat_grey_base)
me_cylinder_001.materials.append(mat_emission)
me_cylinder_001.update()

# ---- objects
ob_lighthouse = bpy.data.objects.new('Lighthouse', me_cylinder_001)

# ---- transforms, parenting, visibility, modifiers, constraints
ob_lighthouse.location = (0.0, 0.0, 0.0)

# ---- collection membership
scene.collection.objects.link(ob_lighthouse)

# ---- scene / render settings (as saved in the file)
scene.frame_start = 1; scene.frame_end = 250; scene.frame_set(0)
scene.render.engine = 'BLENDER_EEVEE_NEXT'
scene.cycles.sampling_pattern = 'TABULATED_SOBOL'
scene.cycles.use_light_tree = False
scene.eevee.use_gtao = True
scene.eevee.gtao_distance = 1.45
scene.eevee.use_raytracing = True
scene.view_settings.view_transform = 'Filmic'
bpy.context.view_layer.update()

# ---- added for rendering (the .blend has no active camera): camera
cam_auto = bpy.data.cameras.new('AutoCamera')
cam_auto.lens = 50.0
cam_auto.sensor_width = 36.0
cam_auto.clip_end = 1000.0
ob_auto_camera = bpy.data.objects.new('AutoCamera', cam_auto)
scene.collection.objects.link(ob_auto_camera)
ob_auto_camera.location = (5.463, -6.5556, 3.44619)
ob_auto_camera.rotation_euler = (1.09748, -7.21219e-08, 0.694738)
scene.camera = ob_auto_camera
bpy.context.view_layer.update()
